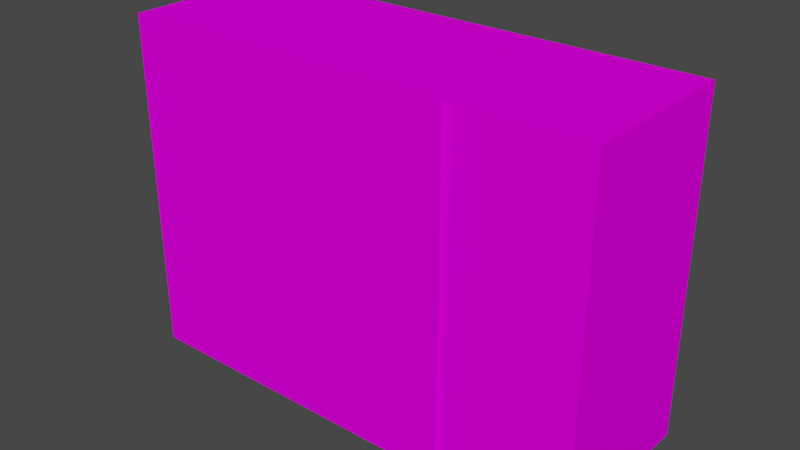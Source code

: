 # Source: AC_Unit.blend  (saved by Blender 3.0.42; exported with 4.5.12 LTS)
import bpy
from mathutils import Matrix  # noqa: F401  (used for matrix-valued properties, if any)

bpy.ops.wm.read_factory_settings(use_empty=True)
scene = bpy.context.scene
scene.name = 'Scene'

# ---- collections
col_ac = bpy.data.collections.new('AC'); scene.collection.children.link(col_ac)

# ---- images (referenced by path relative to the original .blend; pixels are not part of the script)
import os
ASSET_DIR = os.environ.get("B2B_ASSET_DIR", "")  # directory of the original .blend (textures are referenced by path, not embedded)
HERE = os.path.dirname(os.path.abspath(__file__))  # packed textures are extracted next to this script under _unpacked/

def load_image(name, relpath, width, height, colorspace="sRGB"):
    """Load a texture the original file referenced (path relative to the .blend, or extracted next to this script)."""
    p = next((c for c in (os.path.join(HERE, relpath), os.path.join(ASSET_DIR, relpath)) if relpath and os.path.exists(c)), "")
    if p:
        img = bpy.data.images.load(p, check_existing=True)
        img.name = name
    else:  # same state as the original file: an image datablock whose file is absent (Cycles renders it pink)
        img = bpy.data.images.new(name, width, height)
        img.source = "FILE"
        img.filepath = "//" + (relpath or name)
    img.colorspace_settings.name = colorspace
    return img
img_cut_tex256_png_001 = load_image('cut-tex256.png.001', 'textures/cut-tex256.png', 1024, 1024, 'sRGB')
img_0001_png = load_image('0001.png', 'out/0001.png', 1024, 1024, 'sRGB')

# ---- materials (node trees are filled in below, after node groups)
mat_ac_unit_001 = bpy.data.materials.new('AC_UNIT.001')
mat_ac_unit_001.use_transparent_shadow = False
mat_animatedtex = bpy.data.materials.new('AnimatedTex')
mat_animatedtex.use_raytrace_refraction = True
mat_animatedtex.use_screen_refraction = True
mat_animatedtex.thickness_mode = 'SLAB'

# ---- material node trees
mat_ac_unit_001.use_nodes = True; mat_ac_unit_001.node_tree.nodes.clear()
_N = mat_ac_unit_001.node_tree.nodes; _L = mat_ac_unit_001.node_tree.links
n0 = _N.new('ShaderNodeBsdfPrincipled'); n0.name = 'Principled BSDF'; n0.location = (10, 300)
n0.distribution = 'GGX'
n0.subsurface_method = 'RANDOM_WALK_SKIN'
n0.inputs[3].default_value = 1.45
n0.inputs[13].default_value = 0.0
n0.inputs[27].default_value = (0.0, 0.0, 0.0, 1.0)
n0.inputs[28].default_value = 1.0
n1 = _N.new('ShaderNodeOutputMaterial'); n1.name = 'Material Output'; n1.location = (300, 300)
n2 = _N.new('ShaderNodeTexImage'); n2.name = 'Image Texture'; n2.location = (-280, 280)
n2.image = img_cut_tex256_png_001
n2.interpolation = 'Closest'
_L.new(n0.outputs[0], n1.inputs[0])
_L.new(n2.outputs[0], n0.inputs[0])
n1.is_active_output = True
mat_animatedtex.use_nodes = True; mat_animatedtex.node_tree.nodes.clear()
_N = mat_animatedtex.node_tree.nodes; _L = mat_animatedtex.node_tree.links
n0 = _N.new('ShaderNodeBsdfPrincipled'); n0.name = 'Principled BSDF'; n0.location = (-284, 318)
n0.distribution = 'GGX'
n0.subsurface_method = 'RANDOM_WALK_SKIN'
n0.inputs[3].default_value = 1.45
n0.inputs[13].default_value = 0.0
n0.inputs[27].default_value = (0.0, 0.0, 0.0, 1.0)
n0.inputs[28].default_value = 1.0
n1 = _N.new('ShaderNodeOutputMaterial'); n1.name = 'Material Output'; n1.location = (6, 318)
n2 = _N.new('ShaderNodeTexImage'); n2.name = 'Image Texture'; n2.location = (-794, 282)
n2.image = img_0001_png
n2.interpolation = 'Closest'
n3 = _N.new('ShaderNodeMath'); n3.name = 'Math'; n3.location = (0, 0)
n3.hide = True
n3.operation = 'GREATER_THAN'
_L.new(n0.outputs[0], n1.inputs[0])
_L.new(n2.outputs[0], n0.inputs[0])
_L.new(n2.outputs[1], n3.inputs[0])
_L.new(n3.outputs[0], n0.inputs[4])
n1.is_active_output = True

# ---- world
world_world = bpy.data.worlds.new('World'); scene.world = world_world
world_world.use_nodes = True; world_world.node_tree.nodes.clear()
_N = world_world.node_tree.nodes; _L = world_world.node_tree.links
n0 = _N.new('ShaderNodeOutputWorld'); n0.name = 'World Output'; n0.location = (300, 300)
n1 = _N.new('ShaderNodeBackground'); n1.name = 'Background'; n1.location = (10, 300)
n1.inputs[0].default_value = (0.05088, 0.05088, 0.05088, 1.0)
_L.new(n1.outputs[0], n0.inputs[0])
n0.is_active_output = True
world_world.color = (0.05088, 0.05088, 0.05088)
world_world.use_sun_shadow = False
world_world.sun_shadow_jitter_overblur = 0.0

# ---- meshes
me_cube = bpy.data.meshes.new('Cube')
me_cube.from_pydata([(1.0, 1.0, 1.0), (1.0, 1.0, -1.0), (1.0, -1.0, 1.0), (1.0, -1.0, -1.0), (-1.0, 1.0, 1.0), (-1.0, 1.0, -1.0), (-1.0, -1.0, 1.0), (-1.0, -1.0, -1.0)], [], [(0, 4, 6, 2), (3, 2, 6, 7), (7, 6, 4, 5), (5, 1, 3, 7), (1, 0, 2, 3), (5, 4, 0, 1)])
_uv = me_cube.uv_layers.new(name='UVMap')
_uv.uv.foreach_set('vector', [0.7871, 0.06466, 0.5574, 0.06466, 0.5574, 0.501, 0.7871, 0.501, 0.7931, 6.574e-05, 0.7931, 0.9975, 0.001318, 0.9975, 0.001318, 6.574e-05, 0.7968, 0.176, 0.7986, 0.9851, 1.001, 0.9851, 0.999, 0.176, 0.5574, 0.06466, 0.7871, 0.06466, 0.7871, 0.501, 0.5574, 0.501, 0.999, 0.176, 1.001, 0.9851, 0.7986, 0.9851, 0.7968, 0.176, 0.5507, 0.009727, 0.5507, 0.9988, 0.7931, 0.9988, 0.7931, 0.009727])
me_cube.materials.append(mat_ac_unit_001)
me_cube.use_remesh_preserve_volume = False
me_cube.use_remesh_preserve_attributes = False
me_cube.use_mirror_vertex_groups = False
me_cube.update()
me_plane = bpy.data.meshes.new('Plane')
me_plane.from_pydata([(-1.0, -1.0, 0.0), (1.0, -1.0, 0.0), (-1.0, 1.0, 0.0), (1.0, 1.0, 0.0)], [], [(0, 1, 3, 2)])
_uv = me_plane.uv_layers.new(name='UVMap')
_uv.uv.foreach_set('vector', [0.0, 0.0, 1.0, 0.0, 1.0, 1.0, 0.0, 1.0])
me_plane.materials.append(mat_animatedtex)
me_plane.use_remesh_fix_poles = True
me_plane.use_remesh_preserve_attributes = False
me_plane.update()

# ---- objects
ob_ac_unit = bpy.data.objects.new('AC_Unit', me_cube)
ob_plane = bpy.data.objects.new('Plane', me_plane)

# ---- transforms, parenting, visibility, modifiers, constraints
ob_ac_unit.location = (0.0, 0.0, 0.7)
ob_ac_unit.scale = (1.0, 0.35, 0.7)
ob_ac_unit.lock_rotations_4d = False
ob_ac_unit.empty_display_type = 'ARROWS'
ob_ac_unit.lineart.crease_threshold = 0.0
ob_plane.location = (-0.2516, -0.3773, 0.6972)
ob_plane.rotation_euler = (1.571, 0.0, 0.0)
ob_plane.scale = (0.7176, 0.7176, 0.7176)

# ---- collection membership
col_ac.objects.link(ob_ac_unit)
col_ac.objects.link(ob_plane)

# ---- scene / render settings (as saved in the file)
scene.frame_start = 1; scene.frame_end = 90; scene.frame_set(1)
scene.render.engine = 'BLENDER_EEVEE_NEXT'
scene.render.image_settings.file_format = 'FFMPEG'
scene.render.image_settings.color_mode = 'RGB'
scene.cycles.sampling_pattern = 'TABULATED_SOBOL'
scene.cycles.use_light_tree = False
scene.eevee.use_gtao = True
scene.view_settings.view_transform = 'Filmic'
bpy.context.view_layer.update()

# ---- added for rendering (the .blend has no active camera and no usable light): camera, sun
cam_auto = bpy.data.cameras.new('AutoCamera')
cam_auto.lens = 50.0
cam_auto.sensor_width = 36.0
cam_auto.clip_end = 1000.0
ob_auto_camera = bpy.data.objects.new('AutoCamera', cam_auto)
scene.collection.objects.link(ob_auto_camera)
ob_auto_camera.location = (2.37492, -2.86356, 2.59714)
ob_auto_camera.rotation_euler = (1.09748, -7.21219e-08, 0.694738)
scene.camera = ob_auto_camera
light_auto_sun = bpy.data.lights.new('AutoSun', 'SUN')
light_auto_sun.energy = 3.0
light_auto_sun.angle = 0.0523599
ob_auto_sun = bpy.data.objects.new('AutoSun', light_auto_sun)
scene.collection.objects.link(ob_auto_sun)
ob_auto_sun.rotation_euler = (0.872665, 0.174533, 0.523599)
bpy.context.view_layer.update()
